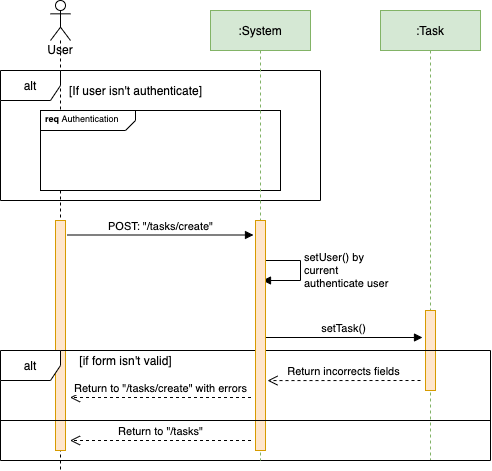

The diagram above was exported from draw.io. Its source (the exported page's mxGraphModel, read from the mxfile embedded in the PNG):
<mxGraphModel dx="1186" dy="624" grid="1" gridSize="10" guides="1" tooltips="1" connect="1" arrows="1" fold="1" page="1" pageScale="1" pageWidth="1169" pageHeight="827" math="0" shadow="0">
  <root>
    <mxCell id="0" />
    <mxCell id="1" parent="0" />
    <mxCell id="T1jtZByzboCHZNOg69DS-4" value=":Task" style="shape=umlLifeline;perimeter=lifelinePerimeter;whiteSpace=wrap;html=1;container=1;collapsible=0;recursiveResize=0;outlineConnect=0;fillColor=#d5e8d4;strokeColor=#82b366;" parent="1" vertex="1">
      <mxGeometry x="550" y="440" width="100" height="450" as="geometry" />
    </mxCell>
    <mxCell id="T1jtZByzboCHZNOg69DS-7" value="" style="html=1;points=[];perimeter=orthogonalPerimeter;fillColor=#ffe6cc;strokeColor=#d79b00;" parent="T1jtZByzboCHZNOg69DS-4" vertex="1">
      <mxGeometry x="45" y="300" width="10" height="80" as="geometry" />
    </mxCell>
    <mxCell id="T1jtZByzboCHZNOg69DS-2" value="&lt;div style=&quot;text-align: left&quot;&gt;&lt;span&gt;User&lt;/span&gt;&lt;/div&gt;" style="shape=umlLifeline;participant=umlActor;perimeter=lifelinePerimeter;whiteSpace=wrap;html=1;container=1;collapsible=0;recursiveResize=0;verticalAlign=top;spacingTop=36;outlineConnect=0;" parent="1" vertex="1">
      <mxGeometry x="220" y="430" width="20" height="470" as="geometry" />
    </mxCell>
    <mxCell id="T1jtZByzboCHZNOg69DS-5" value="" style="html=1;points=[];perimeter=orthogonalPerimeter;fillColor=#ffe6cc;strokeColor=#d79b00;" parent="T1jtZByzboCHZNOg69DS-2" vertex="1">
      <mxGeometry x="5" y="220" width="10" height="230" as="geometry" />
    </mxCell>
    <mxCell id="T1jtZByzboCHZNOg69DS-27" value="POST: &quot;/tasks/create&quot;" style="html=1;verticalAlign=bottom;endArrow=block;" parent="1" edge="1">
      <mxGeometry width="80" relative="1" as="geometry">
        <mxPoint x="237" y="664.5" as="sourcePoint" />
        <mxPoint x="423" y="664.5" as="targetPoint" />
      </mxGeometry>
    </mxCell>
    <mxCell id="T1jtZByzboCHZNOg69DS-35" value="&lt;p style=&quot;margin: 4px 0px 0px 5px ; text-align: left ; font-size: 9px&quot;&gt;&lt;b&gt;req &lt;/b&gt;Authentication&lt;/p&gt;" style="html=1;shape=mxgraph.sysml.package;overflow=fill;labelX=95;align=left;spacingLeft=5;verticalAlign=top;spacingTop=-3;" parent="1" vertex="1">
      <mxGeometry x="210" y="540" width="240" height="80" as="geometry" />
    </mxCell>
    <mxCell id="-wlfzkvRIRWb5NjL1vIX-1" value="alt" style="shape=umlFrame;whiteSpace=wrap;html=1;" parent="1" vertex="1">
      <mxGeometry x="170" y="500" width="320" height="130" as="geometry" />
    </mxCell>
    <mxCell id="-wlfzkvRIRWb5NjL1vIX-2" value="[If user isn't authenticate]" style="text;html=1;align=center;verticalAlign=middle;resizable=0;points=[];autosize=1;" parent="1" vertex="1">
      <mxGeometry x="230" y="510" width="150" height="20" as="geometry" />
    </mxCell>
    <mxCell id="qf27TXkp1wmJibpSUX-h-5" value="setUser() by&lt;br&gt;current&lt;br&gt;authenticate user" style="edgeStyle=orthogonalEdgeStyle;html=1;align=left;spacingLeft=2;endArrow=block;rounded=0;" parent="1" edge="1">
      <mxGeometry relative="1" as="geometry">
        <mxPoint x="432" y="690" as="sourcePoint" />
        <Array as="points">
          <mxPoint x="470" y="690" />
          <mxPoint x="470" y="710" />
        </Array>
        <mxPoint x="432" y="710" as="targetPoint" />
      </mxGeometry>
    </mxCell>
    <mxCell id="s1gzMYRgwB_0VMegMw1t-3" value="setTask()" style="html=1;verticalAlign=bottom;endArrow=block;" parent="1" edge="1">
      <mxGeometry width="80" relative="1" as="geometry">
        <mxPoint x="434" y="767" as="sourcePoint" />
        <mxPoint x="592" y="767" as="targetPoint" />
      </mxGeometry>
    </mxCell>
    <mxCell id="0MLVNIbCGNxvkaO_0dQm-3" value="Return to &quot;/tasks/create&quot; with errors" style="html=1;verticalAlign=bottom;endArrow=open;dashed=1;endSize=8;exitX=-0.35;exitY=0.745;exitDx=0;exitDy=0;exitPerimeter=0;entryX=1.3;entryY=0.745;entryDx=0;entryDy=0;entryPerimeter=0;" parent="1" edge="1">
      <mxGeometry relative="1" as="geometry">
        <mxPoint x="420.5" y="827" as="sourcePoint" />
        <mxPoint x="239.5" y="827" as="targetPoint" />
      </mxGeometry>
    </mxCell>
    <mxCell id="0MLVNIbCGNxvkaO_0dQm-5" value="Return to &quot;/tasks&quot;" style="html=1;verticalAlign=bottom;endArrow=open;dashed=1;endSize=8;exitX=-0.35;exitY=0.745;exitDx=0;exitDy=0;exitPerimeter=0;entryX=1.3;entryY=0.745;entryDx=0;entryDy=0;entryPerimeter=0;" parent="1" edge="1">
      <mxGeometry relative="1" as="geometry">
        <mxPoint x="420.5" y="870" as="sourcePoint" />
        <mxPoint x="239.5" y="870" as="targetPoint" />
      </mxGeometry>
    </mxCell>
    <mxCell id="0MLVNIbCGNxvkaO_0dQm-6" value="[if form isn't valid]" style="text;html=1;align=center;verticalAlign=middle;resizable=0;points=[];autosize=1;" parent="1" vertex="1">
      <mxGeometry x="240" y="780" width="110" height="20" as="geometry" />
    </mxCell>
    <mxCell id="OLakQIRTR7W_I5JjtVQa-4" value="Return incorrects fields" style="html=1;verticalAlign=bottom;endArrow=open;dashed=1;endSize=8;entryX=1.2;entryY=0.696;entryDx=0;entryDy=0;entryPerimeter=0;" edge="1" parent="1" target="OLakQIRTR7W_I5JjtVQa-6">
      <mxGeometry relative="1" as="geometry">
        <mxPoint x="590" y="810" as="sourcePoint" />
        <mxPoint x="430" y="810" as="targetPoint" />
      </mxGeometry>
    </mxCell>
    <mxCell id="s1gzMYRgwB_0VMegMw1t-13" value="alt" style="shape=umlFrame;whiteSpace=wrap;html=1;" parent="1" vertex="1">
      <mxGeometry x="170" y="780" width="490" height="110" as="geometry" />
    </mxCell>
    <mxCell id="OLakQIRTR7W_I5JjtVQa-5" value=":System" style="shape=umlLifeline;perimeter=lifelinePerimeter;whiteSpace=wrap;html=1;container=1;collapsible=0;recursiveResize=0;outlineConnect=0;fillColor=#d5e8d4;strokeColor=#82b366;" vertex="1" parent="1">
      <mxGeometry x="380" y="440" width="100" height="450" as="geometry" />
    </mxCell>
    <mxCell id="OLakQIRTR7W_I5JjtVQa-6" value="" style="html=1;points=[];perimeter=orthogonalPerimeter;fillColor=#ffe6cc;strokeColor=#d79b00;" vertex="1" parent="OLakQIRTR7W_I5JjtVQa-5">
      <mxGeometry x="45" y="210" width="10" height="230" as="geometry" />
    </mxCell>
    <mxCell id="OLakQIRTR7W_I5JjtVQa-7" value="" style="endArrow=none;html=1;" edge="1" parent="1">
      <mxGeometry width="50" height="50" relative="1" as="geometry">
        <mxPoint x="660" y="850" as="sourcePoint" />
        <mxPoint x="170" y="850" as="targetPoint" />
      </mxGeometry>
    </mxCell>
  </root>
</mxGraphModel>